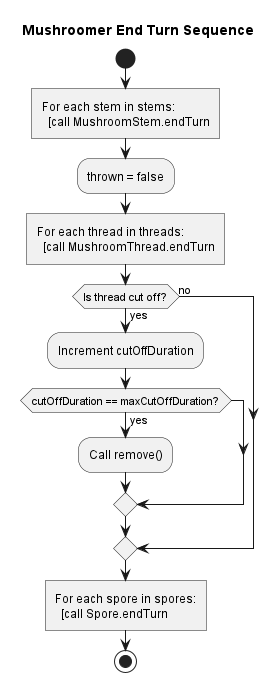

The diagram above was rendered by PlantUML. Its source (embedded in the PNG):
@startuml MushroomerEndTurnSequence
title Mushroomer End Turn Sequence

start

:For each stem in stems:
  [call MushroomStem.endTurn]
    :thrown = false;
:For each thread in threads:
  [call MushroomThread.endTurn]
  if (Is thread cut off?) then (yes)
    :Increment cutOffDuration;
    if (cutOffDuration == maxCutOffDuration?) then (yes)
      :Call remove();
    endif
  else (no)
  endif

:For each spore in spores:
  [call Spore.endTurn]

stop
@enduml